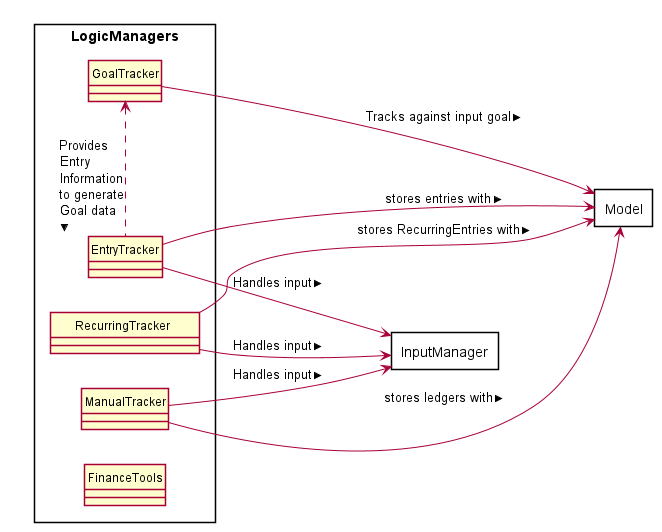

The diagram above was rendered by PlantUML. Its source (embedded in the PNG):
@startuml
hide circle
skinparam classAttributeIconSize 0
skinparam BoxPadding 100
skinparam shadowing false
left to right direction


skinparam package<<Layout>> {
  borderColor Transparent
  backgroundColor Transparent
  fontColor Transparent
  stereotypeFontColor Transparent
}




rectangle Model {

}

rectangle InputManager {
}



rectangle LogicManagers {
    class ManualTracker {
    }
    
    class "       RecurringTracker         " {
    }

    class EntryTracker {
    }

    class GoalTracker {
    }

    class FinanceTools{
    }

    EntryTracker --> Model : stores entries with >
    ManualTracker --> Model : stores ledgers with >
    "       RecurringTracker         " ---> Model : stores RecurringEntries with >
}

ManualTracker --> InputManager : > Handles input 
EntryTracker --> InputManager : > Handles input 
"       RecurringTracker         " --> InputManager : > Handles input 

GoalTracker --> Model : Tracks against input goal >
GoalTracker <. EntryTracker :   \n         Provides\n      Entry \n             Information\n             to generate\n           Goal data >




@enduml